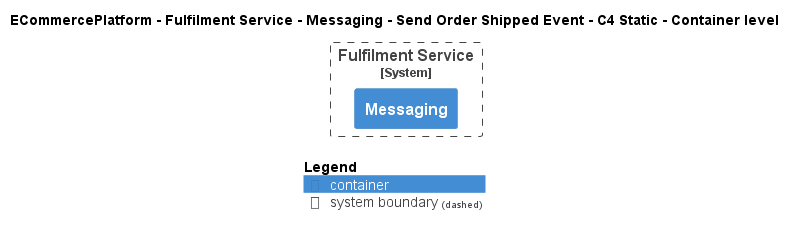

The diagram above was rendered by PlantUML. Its source (embedded in the PNG):
@startuml
!pragma layout smetana
!include ..\..\..\..\..\..\..\.c4s\C4_Container.puml

AddElementTag("c4interflow:lifecycle:new", $bgColor=green, $fontColor=#ffffff, $borderColor=green, $shadowing="False")
AddElementTag("c4interflow:lifecycle:changed", $bgColor=orange, $fontColor=#ffffff, $borderColor=orange, $shadowing="False")
AddElementTag("c4interflow:lifecycle:removed", $bgColor=red, $fontColor=#ffffff, $borderColor=red, $shadowing="False")

AddRelTag("c4interflow:lifecycle:new", $textColor=green, $lineColor=green)
AddRelTag("c4interflow:lifecycle:changed", $textColor=orange, $lineColor=orange)
AddRelTag("c4interflow:lifecycle:removed", $textColor=red, $lineColor=red)

SHOW_PERSON_PORTRAIT()
LAYOUT_TOP_DOWN()

skinparam linetype polyline

title ECommercePlatform - Fulfilment Service - Messaging - Send Order Shipped Event - C4 Static - Container level


System_Boundary(ECommercePlatform.SoftwareSystems.FulfilmentService, "Fulfilment Service") {
    Container(ECommercePlatform.SoftwareSystems.FulfilmentService.Containers.Messaging, "Messaging", "", "")
}



SHOW_LEGEND()
@enduml